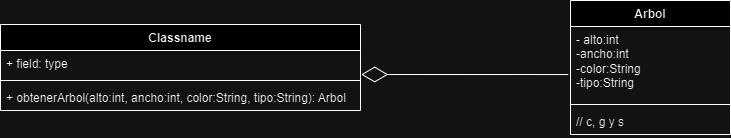

The diagram above was exported from draw.io. Its source (the exported page's mxGraphModel, read from the mxfile embedded in the PNG):
<mxGraphModel dx="1893" dy="525" grid="1" gridSize="10" guides="1" tooltips="1" connect="1" arrows="1" fold="1" page="1" pageScale="1" pageWidth="827" pageHeight="1169" math="0" shadow="0">
  <root>
    <mxCell id="0" />
    <mxCell id="1" parent="0" />
    <mxCell id="qAkr5LiUOwLnzZTvehX8-1" value="Arbol" style="swimlane;fontStyle=1;align=center;verticalAlign=top;childLayout=stackLayout;horizontal=1;startSize=26;horizontalStack=0;resizeParent=1;resizeParentMax=0;resizeLast=0;collapsible=1;marginBottom=0;whiteSpace=wrap;html=1;" vertex="1" parent="1">
      <mxGeometry x="510" y="200" width="160" height="134" as="geometry" />
    </mxCell>
    <mxCell id="qAkr5LiUOwLnzZTvehX8-2" value="- alto:int&lt;br&gt;-ancho:int&lt;br&gt;-color:String&lt;br&gt;-tipo:String" style="text;strokeColor=none;fillColor=none;align=left;verticalAlign=top;spacingLeft=4;spacingRight=4;overflow=hidden;rotatable=0;points=[[0,0.5],[1,0.5]];portConstraint=eastwest;whiteSpace=wrap;html=1;" vertex="1" parent="qAkr5LiUOwLnzZTvehX8-1">
      <mxGeometry y="26" width="160" height="74" as="geometry" />
    </mxCell>
    <mxCell id="qAkr5LiUOwLnzZTvehX8-3" value="" style="line;strokeWidth=1;fillColor=none;align=left;verticalAlign=middle;spacingTop=-1;spacingLeft=3;spacingRight=3;rotatable=0;labelPosition=right;points=[];portConstraint=eastwest;strokeColor=inherit;" vertex="1" parent="qAkr5LiUOwLnzZTvehX8-1">
      <mxGeometry y="100" width="160" height="8" as="geometry" />
    </mxCell>
    <mxCell id="qAkr5LiUOwLnzZTvehX8-4" value="// c, g y s" style="text;strokeColor=none;fillColor=none;align=left;verticalAlign=top;spacingLeft=4;spacingRight=4;overflow=hidden;rotatable=0;points=[[0,0.5],[1,0.5]];portConstraint=eastwest;whiteSpace=wrap;html=1;" vertex="1" parent="qAkr5LiUOwLnzZTvehX8-1">
      <mxGeometry y="108" width="160" height="26" as="geometry" />
    </mxCell>
    <mxCell id="qAkr5LiUOwLnzZTvehX8-5" value="Classname" style="swimlane;fontStyle=1;align=center;verticalAlign=top;childLayout=stackLayout;horizontal=1;startSize=26;horizontalStack=0;resizeParent=1;resizeParentMax=0;resizeLast=0;collapsible=1;marginBottom=0;whiteSpace=wrap;html=1;" vertex="1" parent="1">
      <mxGeometry x="-60" y="224" width="360" height="86" as="geometry" />
    </mxCell>
    <mxCell id="qAkr5LiUOwLnzZTvehX8-6" value="+ field: type" style="text;strokeColor=none;fillColor=none;align=left;verticalAlign=top;spacingLeft=4;spacingRight=4;overflow=hidden;rotatable=0;points=[[0,0.5],[1,0.5]];portConstraint=eastwest;whiteSpace=wrap;html=1;" vertex="1" parent="qAkr5LiUOwLnzZTvehX8-5">
      <mxGeometry y="26" width="360" height="26" as="geometry" />
    </mxCell>
    <mxCell id="qAkr5LiUOwLnzZTvehX8-7" value="" style="line;strokeWidth=1;fillColor=none;align=left;verticalAlign=middle;spacingTop=-1;spacingLeft=3;spacingRight=3;rotatable=0;labelPosition=right;points=[];portConstraint=eastwest;strokeColor=inherit;" vertex="1" parent="qAkr5LiUOwLnzZTvehX8-5">
      <mxGeometry y="52" width="360" height="8" as="geometry" />
    </mxCell>
    <mxCell id="qAkr5LiUOwLnzZTvehX8-8" value="+ obtenerArbol(alto:int, ancho:int, color:String, tipo:String): Arbol" style="text;strokeColor=none;fillColor=none;align=left;verticalAlign=top;spacingLeft=4;spacingRight=4;overflow=hidden;rotatable=0;points=[[0,0.5],[1,0.5]];portConstraint=eastwest;whiteSpace=wrap;html=1;" vertex="1" parent="qAkr5LiUOwLnzZTvehX8-5">
      <mxGeometry y="60" width="360" height="26" as="geometry" />
    </mxCell>
    <mxCell id="qAkr5LiUOwLnzZTvehX8-9" value="" style="endArrow=diamondThin;endFill=0;endSize=24;html=1;rounded=0;entryX=1.002;entryY=0.923;entryDx=0;entryDy=0;entryPerimeter=0;exitX=-0.014;exitY=0.649;exitDx=0;exitDy=0;exitPerimeter=0;" edge="1" parent="1" source="qAkr5LiUOwLnzZTvehX8-2" target="qAkr5LiUOwLnzZTvehX8-6">
      <mxGeometry width="160" relative="1" as="geometry">
        <mxPoint x="330" y="270" as="sourcePoint" />
        <mxPoint x="490" y="270" as="targetPoint" />
      </mxGeometry>
    </mxCell>
  </root>
</mxGraphModel>